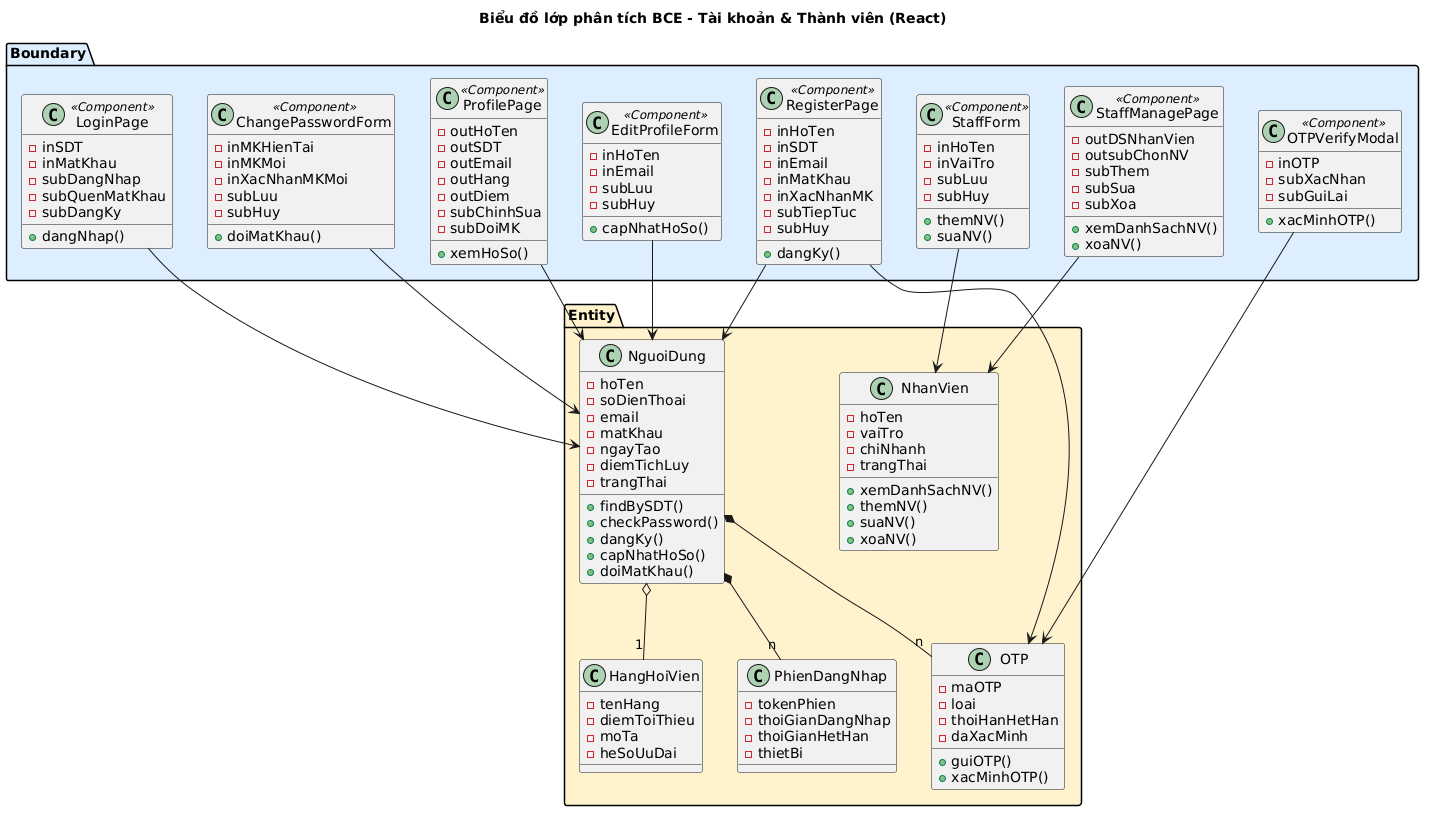

The diagram above was rendered by PlantUML. Its source (embedded in the PNG):
@startuml
title Biểu đồ lớp phân tích BCE - Tài khoản & Thành viên (React)

package "Boundary" #DDEEFF {
  class LoginPage <<Component>> {
    -inSDT
    -inMatKhau
    -subDangNhap
    -subQuenMatKhau
    -subDangKy
    +dangNhap()
  }
  class RegisterPage <<Component>> {
    -inHoTen
    -inSDT
    -inEmail
    -inMatKhau
    -inXacNhanMK
    -subTiepTuc
    -subHuy
    +dangKy()
  }
  class OTPVerifyModal <<Component>> {
    -inOTP
    -subXacNhan
    -subGuiLai
    +xacMinhOTP()
  }
  class ChangePasswordForm <<Component>> {
    -inMKHienTai
    -inMKMoi
    -inXacNhanMKMoi
    -subLuu
    -subHuy
    +doiMatKhau()
  }
  class ProfilePage <<Component>> {
    -outHoTen
    -outSDT
    -outEmail
    -outHang
    -outDiem
    -subChinhSua
    -subDoiMK
    +xemHoSo()
  }
  class EditProfileForm <<Component>> {
    -inHoTen
    -inEmail
    -subLuu
    -subHuy
    +capNhatHoSo()
  }
  class StaffManagePage <<Component>> {
    -outDSNhanVien
    -outsubChonNV
    -subThem
    -subSua
    -subXoa
    +xemDanhSachNV()
    +xoaNV()
  }
  class StaffForm <<Component>> {
    -inHoTen
    -inVaiTro
    -subLuu
    -subHuy
    +themNV()
    +suaNV()
  }
}

package "Entity" #FFF3CD {
  class NguoiDung {
    -hoTen
    -soDienThoai
    -email
    -matKhau
    -ngayTao
    -diemTichLuy
    -trangThai
    +findBySDT()
    +checkPassword()
    +dangKy()
    +capNhatHoSo()
    +doiMatKhau()
  }
  class HangHoiVien {
    -tenHang
    -diemToiThieu
    -moTa
    -heSoUuDai
  }
  class OTP {
    -maOTP
    -loai
    -thoiHanHetHan
    -daXacMinh
    +guiOTP()
    +xacMinhOTP()
  }
  class PhienDangNhap {
    -tokenPhien
    -thoiGianDangNhap
    -thoiGianHetHan
    -thietBi
  }
  class NhanVien {
    -hoTen
    -vaiTro
    -chiNhanh
    -trangThai
    +xemDanhSachNV()
    +themNV()
    +suaNV()
    +xoaNV()
  }
}

LoginPage --> NguoiDung
RegisterPage --> NguoiDung
RegisterPage --> OTP
OTPVerifyModal --> OTP
ChangePasswordForm --> NguoiDung
ProfilePage --> NguoiDung
EditProfileForm --> NguoiDung
StaffManagePage --> NhanVien
StaffForm --> NhanVien

NguoiDung o-- "1" HangHoiVien
NguoiDung *-- "n" OTP
NguoiDung *-- "n" PhienDangNhap
@enduml